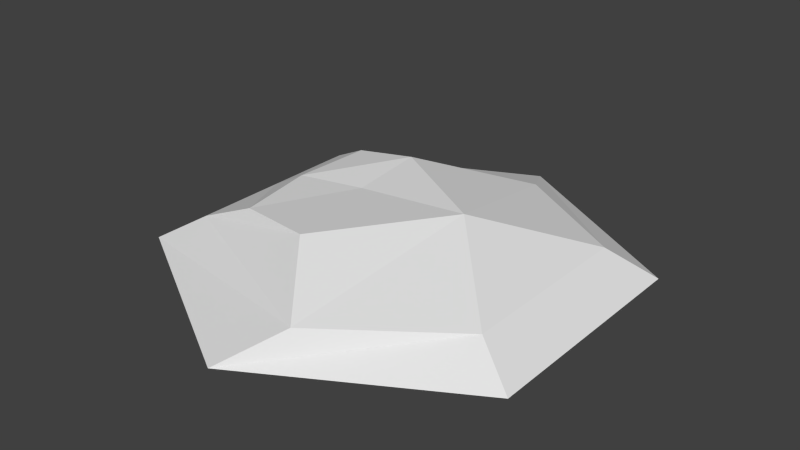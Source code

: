 # Source: HexHill.blend  (saved by Blender 2.82.7; exported with 4.5.12 LTS)
import bpy
from mathutils import Matrix  # noqa: F401  (used for matrix-valued properties, if any)

bpy.ops.wm.read_factory_settings(use_empty=True)
scene = bpy.context.scene
scene.name = 'Scene'

# ---- collections
col_collection_1 = bpy.data.collections.new('Collection 1'); scene.collection.children.link(col_collection_1)

# ---- world
world_world = bpy.data.worlds.new('World'); scene.world = world_world
world_world.color = (0.05088, 0.05088, 0.05088)
world_world.use_sun_shadow = False
world_world.sun_shadow_jitter_overblur = 0.0
world_world.cycles.sampling_method = 'MANUAL'
world_world.cycles.sample_map_resolution = 256

# ---- meshes
me_cylinder = bpy.data.meshes.new('Cylinder')
me_cylinder.from_pydata([(0.0, 1.0, 0.0), (0.866, 0.5, 0.0), (0.866, -0.5, 0.0), (-8.742e-08, -1.0, 0.0), (-0.866, -0.5, 0.0), (-0.866, 0.5, 0.0), (0.1834, 0.6738, 0.1302), (0.6823, 0.3939, 0.1158), (0.6823, -0.3939, 0.1158), (0.1834, -0.7878, 0.1302), (-0.6823, -0.3939, 0.1158), (-0.6823, 0.3939, 0.1158), (-0.194, 0.3057, 0.2748), (-0.06347, -0.4817, 0.2748), (-0.4105, -0.4033, 0.2395), (-0.4728, 0.3074, 0.2273), (0.866, -5.96e-08, 0.0), (-0.866, 0.0, 0.0), (0.6823, -5.96e-08, 0.1158), (-0.6823, 0.0, 0.1158), (-0.4846, -0.04496, 0.2296), (-0.2011, 0.004562, 0.24), (0.3031, 0.004325, 0.286)], [(16, 17)], [(17, 4, 10, 19), (3, 2, 8, 9), (1, 0, 7), (0, 5, 11, 6), (4, 3, 9, 10), (16, 1, 7, 18), (19, 10, 14, 20), (10, 9, 13, 14), (20, 21, 12, 15), (9, 22, 13), (14, 13, 21, 20), (11, 19, 20, 15), (2, 16, 18, 8), (5, 17, 19, 11), (21, 13, 22), (12, 21, 22), (6, 12, 22), (6, 22, 7), (18, 7, 22), (18, 22, 8), (9, 8, 22), (15, 12, 6), (6, 11, 15), (7, 0, 6)])
_uv = me_cylinder.uv_layers.new(name='UVMap')
_uv.uv.foreach_set('vector', [0.7198, 0.8749, 0.5033, 0.9999, 0.5033, 0.9999, 0.7198, 0.8749, 0.07041, 0.75, 0.07041, 0.25, 0.07041, 0.25, 0.07041, 0.75, 0.5033, 9.304e-05, 0.0, 0.0, 0.0, 0.0, 0.9363, 0.25, 0.9363, 0.75, 0.9363, 0.75, 0.9363, 0.25, 0.5033, 0.9999, 0.07041, 0.75, 0.07041, 0.75, 0.5033, 0.9999, 0.2869, 0.1251, 0.5033, 9.304e-05, 0.5033, 9.304e-05, 0.2869, 0.1251, 0.7198, 0.8749, 0.5033, 0.9999, 0.5033, 0.9999, 0.7198, 0.8749, 0.5033, 0.9999, 0.07041, 0.75, 0.07041, 0.75, 0.5033, 0.9999, 0.7198, 0.8749, 0.0352, 0.375, 0.0, 0.0, 0.9363, 0.75, 0.4681, 0.125, 0.0, 0.0, 0.07041, 0.75, 0.5033, 0.9999, 0.07041, 0.75, 0.0352, 0.375, 0.7198, 0.8749, 0.9363, 0.75, 0.7198, 0.8749, 0.7198, 0.8749, 0.9363, 0.75, 0.07041, 0.25, 0.2869, 0.1251, 0.2869, 0.1251, 0.07041, 0.25, 0.9363, 0.75, 0.7198, 0.8749, 0.7198, 0.8749, 0.9363, 0.75, 0.07041, 0.75, 0.07041, 0.75, 0.0, 0.0, 0.0, 0.0, 0.0352, 0.375, 0.0, 0.0, 0.0, 0.0, 0.0, 0.0, 0.0, 0.0, 0.0, 0.0, 0.0, 0.0, 0.9363, 0.25, 0.0, 0.0, 0.5033, 9.304e-05, 0.0, 0.0, 0.0, 0.0, 0.0, 0.0, 0.2869, 0.1251, 0.4681, 0.125, 0.07041, 0.25, 0.0, 0.0, 0.0, 0.0, 0.0, 0.0, 0.0, 0.0, 0.0, 0.0, 0.9363, 0.75, 0.9363, 0.75, 0.0, 0.0, 0.9363, 0.25, 0.9363, 0.25])
me_cylinder.use_remesh_preserve_volume = False
me_cylinder.use_remesh_preserve_attributes = False
me_cylinder.use_mirror_vertex_groups = False
me_cylinder.update()

# ---- objects
ob_cylinder = bpy.data.objects.new('Cylinder', me_cylinder)

# ---- transforms, parenting, visibility, modifiers, constraints
ob_cylinder.location = (0.0, 0.0, 0.0)
ob_cylinder.lineart.crease_threshold = 0.0

# ---- collection membership
col_collection_1.objects.link(ob_cylinder)

# ---- scene / render settings (as saved in the file)
scene.frame_start = 1; scene.frame_end = 250; scene.frame_set(1)
scene.render.engine = 'BLENDER_EEVEE_NEXT'
scene.render.resolution_percentage = 50
scene.render.dither_intensity = 0.0
scene.cycles.use_denoising = False
scene.cycles.samples = 10
scene.cycles.sampling_pattern = 'TABULATED_SOBOL'
scene.cycles.light_sampling_threshold = 0.0
scene.cycles.use_adaptive_sampling = False
scene.cycles.use_light_tree = False
scene.cycles.blur_glossy = 0.0
scene.cycles.pixel_filter_type = 'GAUSSIAN'
scene.cycles.sample_clamp_indirect = 0.0
scene.view_settings.view_transform = 'Standard'
bpy.context.view_layer.update()

# ---- added for rendering (the .blend has no active camera and no usable light): camera, sun
cam_auto = bpy.data.cameras.new('AutoCamera')
cam_auto.lens = 50.0
cam_auto.sensor_width = 36.0
cam_auto.clip_end = 1000.0
ob_auto_camera = bpy.data.objects.new('AutoCamera', cam_auto)
scene.collection.objects.link(ob_auto_camera)
ob_auto_camera.location = (2.46218, -2.95461, 2.11274)
ob_auto_camera.rotation_euler = (1.09748, -7.21219e-08, 0.694738)
scene.camera = ob_auto_camera
light_auto_sun = bpy.data.lights.new('AutoSun', 'SUN')
light_auto_sun.energy = 3.0
light_auto_sun.angle = 0.0523599
ob_auto_sun = bpy.data.objects.new('AutoSun', light_auto_sun)
scene.collection.objects.link(ob_auto_sun)
ob_auto_sun.rotation_euler = (0.872665, 0.174533, 0.523599)
bpy.context.view_layer.update()
